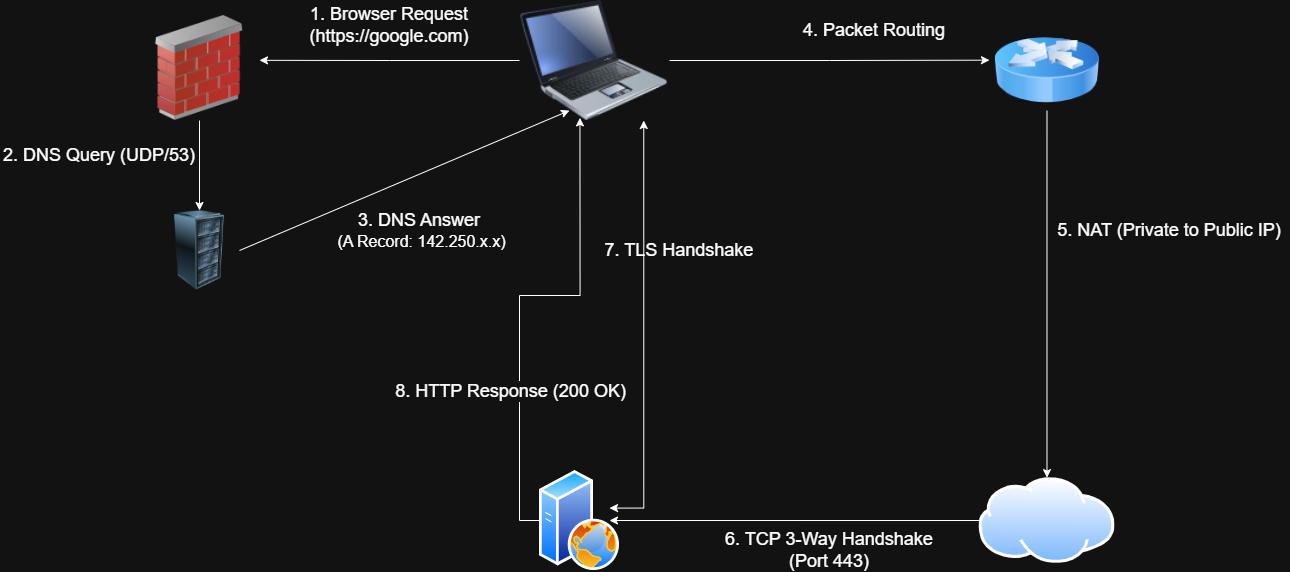

The diagram above was exported from draw.io. Its source (the exported page's mxGraphModel, read from the mxfile embedded in the PNG):
<mxGraphModel dx="1830" dy="880" grid="1" gridSize="10" guides="1" tooltips="1" connect="1" arrows="1" fold="1" page="1" pageScale="1" pageWidth="850" pageHeight="1100" math="0" shadow="0">
  <root>
    <mxCell id="0" />
    <mxCell id="1" parent="0" />
    <mxCell id="i7Jn9xOOXHBzp3avXd_q-23" edge="1" parent="1" source="i7Jn9xOOXHBzp3avXd_q-1" style="edgeStyle=orthogonalEdgeStyle;rounded=0;orthogonalLoop=1;jettySize=auto;html=1;labelBackgroundColor=none;fontColor=default;">
      <mxGeometry relative="1" as="geometry">
        <mxPoint x="1190" y="359.66666666666674" as="targetPoint" />
      </mxGeometry>
    </mxCell>
    <mxCell id="i7Jn9xOOXHBzp3avXd_q-1" parent="1" style="image;html=1;image=img/lib/clip_art/computers/Laptop_128x128.png;labelBackgroundColor=none;" value="" vertex="1">
      <mxGeometry height="120" width="150" x="720" y="300" as="geometry" />
    </mxCell>
    <mxCell id="i7Jn9xOOXHBzp3avXd_q-25" edge="1" parent="1" source="i7Jn9xOOXHBzp3avXd_q-2" style="edgeStyle=orthogonalEdgeStyle;rounded=0;orthogonalLoop=1;jettySize=auto;html=1;exitX=0;exitY=0.5;exitDx=0;exitDy=0;labelBackgroundColor=none;fontColor=default;">
      <mxGeometry relative="1" as="geometry">
        <mxPoint x="810" y="820" as="targetPoint" />
      </mxGeometry>
    </mxCell>
    <mxCell id="i7Jn9xOOXHBzp3avXd_q-2" parent="1" style="image;aspect=fixed;perimeter=ellipsePerimeter;html=1;align=center;shadow=0;dashed=0;spacingTop=3;image=img/lib/active_directory/internet_cloud.svg;labelBackgroundColor=none;" value="" vertex="1">
      <mxGeometry height="85.75" width="136.11" x="1179.44" y="777.13" as="geometry" />
    </mxCell>
    <mxCell id="i7Jn9xOOXHBzp3avXd_q-22" edge="1" parent="1" source="i7Jn9xOOXHBzp3avXd_q-3" style="rounded=0;orthogonalLoop=1;jettySize=auto;html=1;exitX=1;exitY=0.5;exitDx=0;exitDy=0;entryX=0.333;entryY=0.917;entryDx=0;entryDy=0;entryPerimeter=0;labelBackgroundColor=none;fontColor=default;" target="i7Jn9xOOXHBzp3avXd_q-1">
      <mxGeometry relative="1" as="geometry">
        <mxPoint x="790" y="430" as="targetPoint" />
      </mxGeometry>
    </mxCell>
    <mxCell id="i7Jn9xOOXHBzp3avXd_q-3" parent="1" style="image;html=1;image=img/lib/clip_art/computers/Server_Rack_128x128.png;labelBackgroundColor=none;" value="" vertex="1">
      <mxGeometry height="80" width="80" x="360" y="510" as="geometry" />
    </mxCell>
    <mxCell id="i7Jn9xOOXHBzp3avXd_q-24" edge="1" parent="1" source="i7Jn9xOOXHBzp3avXd_q-4" style="edgeStyle=orthogonalEdgeStyle;rounded=0;orthogonalLoop=1;jettySize=auto;html=1;exitX=0.5;exitY=1;exitDx=0;exitDy=0;entryX=0.5;entryY=0;entryDx=0;entryDy=0;labelBackgroundColor=none;fontColor=default;" target="i7Jn9xOOXHBzp3avXd_q-2">
      <mxGeometry relative="1" as="geometry" />
    </mxCell>
    <mxCell id="i7Jn9xOOXHBzp3avXd_q-4" parent="1" style="image;html=1;image=img/lib/clip_art/networking/Router_Icon_128x128.png;labelBackgroundColor=none;" value="" vertex="1">
      <mxGeometry height="80" width="105" x="1195" y="330" as="geometry" />
    </mxCell>
    <mxCell id="i7Jn9xOOXHBzp3avXd_q-41" edge="1" parent="1" source="i7Jn9xOOXHBzp3avXd_q-5" style="edgeStyle=orthogonalEdgeStyle;rounded=0;orthogonalLoop=1;jettySize=auto;html=1;exitX=0;exitY=0.5;exitDx=0;exitDy=0;entryX=0.403;entryY=0.978;entryDx=0;entryDy=0;entryPerimeter=0;" target="i7Jn9xOOXHBzp3avXd_q-1">
      <mxGeometry relative="1" as="geometry">
        <mxPoint x="780" y="430" as="targetPoint" />
      </mxGeometry>
    </mxCell>
    <mxCell id="i7Jn9xOOXHBzp3avXd_q-43" connectable="0" parent="i7Jn9xOOXHBzp3avXd_q-41" style="edgeLabel;html=1;align=center;verticalAlign=middle;resizable=0;points=[];" value="&lt;font style=&quot;font-size: 18px;&quot;&gt;8. HTTP Response (200 OK)&lt;/font&gt;" vertex="1">
      <mxGeometry relative="1" x="-0.1646" y="2" as="geometry">
        <mxPoint x="-8" y="52" as="offset" />
      </mxGeometry>
    </mxCell>
    <mxCell id="i7Jn9xOOXHBzp3avXd_q-5" parent="1" style="image;aspect=fixed;perimeter=ellipsePerimeter;html=1;align=center;shadow=0;dashed=0;spacingTop=3;image=img/lib/active_directory/web_server.svg;labelBackgroundColor=none;" value="" vertex="1">
      <mxGeometry height="100" width="80" x="740" y="770" as="geometry" />
    </mxCell>
    <mxCell id="i7Jn9xOOXHBzp3avXd_q-21" edge="1" parent="1" source="i7Jn9xOOXHBzp3avXd_q-6" style="edgeStyle=orthogonalEdgeStyle;rounded=0;orthogonalLoop=1;jettySize=auto;html=1;exitX=0.5;exitY=1;exitDx=0;exitDy=0;entryX=0.5;entryY=0;entryDx=0;entryDy=0;labelBackgroundColor=none;fontColor=default;" target="i7Jn9xOOXHBzp3avXd_q-3">
      <mxGeometry relative="1" as="geometry" />
    </mxCell>
    <mxCell id="i7Jn9xOOXHBzp3avXd_q-6" parent="1" style="image;html=1;image=img/lib/clip_art/networking/Firewall_02_128x128.png;labelBackgroundColor=none;" value="" vertex="1">
      <mxGeometry height="105" width="120" x="340" y="315" as="geometry" />
    </mxCell>
    <mxCell id="i7Jn9xOOXHBzp3avXd_q-9" parent="1" style="text;html=1;whiteSpace=wrap;strokeColor=none;fillColor=none;align=center;verticalAlign=middle;rounded=0;labelBackgroundColor=none;" value="&lt;font style=&quot;font-size: 18px;&quot;&gt;1. Browser Request (&lt;a target=&quot;_blank&quot; rel=&quot;noopener&quot; href=&quot;https://google.com&quot; class=&quot;ng-star-inserted&quot; data-hveid=&quot;0&quot; data-ved=&quot;0CAAQ_4QMahgKEwj84Pyxq9OSAxUAAAAAHQAAAAAQrQE&quot;&gt;https://google.com&lt;/a&gt;)&lt;/font&gt;" vertex="1">
      <mxGeometry height="30" width="60" x="560" y="310" as="geometry" />
    </mxCell>
    <mxCell id="i7Jn9xOOXHBzp3avXd_q-15" parent="1" style="text;html=1;whiteSpace=wrap;strokeColor=none;fillColor=none;align=center;verticalAlign=middle;rounded=0;labelBackgroundColor=none;" value="&lt;font style=&quot;font-size: 18px;&quot;&gt;2. DNS Query (UDP/53)&lt;/font&gt;" vertex="1">
      <mxGeometry height="30" width="200" x="200" y="440" as="geometry" />
    </mxCell>
    <mxCell id="i7Jn9xOOXHBzp3avXd_q-19" edge="1" parent="1" source="i7Jn9xOOXHBzp3avXd_q-1" style="edgeStyle=orthogonalEdgeStyle;rounded=0;orthogonalLoop=1;jettySize=auto;html=1;exitX=0;exitY=0.5;exitDx=0;exitDy=0;entryX=1;entryY=0.427;entryDx=0;entryDy=0;entryPerimeter=0;labelBackgroundColor=none;fontColor=default;" target="i7Jn9xOOXHBzp3avXd_q-6">
      <mxGeometry relative="1" as="geometry" />
    </mxCell>
    <mxCell id="i7Jn9xOOXHBzp3avXd_q-28" parent="1" style="text;html=1;whiteSpace=wrap;strokeColor=none;fillColor=none;align=center;verticalAlign=middle;rounded=0;labelBackgroundColor=none;" value="&lt;font style=&quot;font-size: 18px;&quot;&gt;3. DNS Answer&amp;nbsp;&lt;/font&gt;&lt;div&gt;&lt;font size=&quot;3&quot;&gt;(A Record: 142.250.x.x)&lt;/font&gt;&lt;/div&gt;" vertex="1">
      <mxGeometry height="40" width="195" x="525" y="510" as="geometry" />
    </mxCell>
    <mxCell id="i7Jn9xOOXHBzp3avXd_q-29" parent="1" style="text;html=1;whiteSpace=wrap;strokeColor=none;fillColor=none;align=center;verticalAlign=middle;rounded=0;labelBackgroundColor=none;" value="&lt;font style=&quot;font-size: 18px;&quot;&gt;4. Packet Routing&lt;/font&gt;" vertex="1">
      <mxGeometry height="40" width="190" x="980" y="310" as="geometry" />
    </mxCell>
    <mxCell id="i7Jn9xOOXHBzp3avXd_q-30" parent="1" style="text;html=1;whiteSpace=wrap;strokeColor=none;fillColor=none;align=center;verticalAlign=middle;rounded=0;labelBackgroundColor=none;" value="&lt;font style=&quot;font-size: 18px;&quot;&gt;5. NAT (Private to Public IP)&lt;/font&gt;" vertex="1">
      <mxGeometry height="40" width="240" x="1250" y="510" as="geometry" />
    </mxCell>
    <mxCell id="i7Jn9xOOXHBzp3avXd_q-32" parent="1" style="text;html=1;whiteSpace=wrap;strokeColor=none;fillColor=none;align=center;verticalAlign=middle;rounded=0;labelBackgroundColor=none;" value="&lt;font style=&quot;font-size: 18px;&quot;&gt;6. TCP 3-Way Handshake (Port 443)&lt;/font&gt;" vertex="1">
      <mxGeometry height="40" width="240" x="910" y="830" as="geometry" />
    </mxCell>
    <mxCell id="i7Jn9xOOXHBzp3avXd_q-40" edge="1" parent="1" style="edgeStyle=orthogonalEdgeStyle;rounded=0;orthogonalLoop=1;jettySize=auto;html=1;exitX=1;exitY=0.25;exitDx=0;exitDy=0;entryX=0.867;entryY=0.917;entryDx=0;entryDy=0;entryPerimeter=0;startArrow=classic;startFill=1;">
      <mxGeometry relative="1" as="geometry">
        <mxPoint x="809.9970876399968" y="807.599320225002" as="sourcePoint" />
        <mxPoint x="844.27" y="419.99999999999994" as="targetPoint" />
      </mxGeometry>
    </mxCell>
    <mxCell id="i7Jn9xOOXHBzp3avXd_q-42" parent="1" style="text;html=1;whiteSpace=wrap;strokeColor=none;fillColor=none;align=center;verticalAlign=middle;rounded=0;" value="&lt;font style=&quot;font-size: 18px;&quot;&gt;7. TLS Handshake&lt;/font&gt;" vertex="1">
      <mxGeometry height="30" width="160" x="800" y="535" as="geometry" />
    </mxCell>
  </root>
</mxGraphModel>